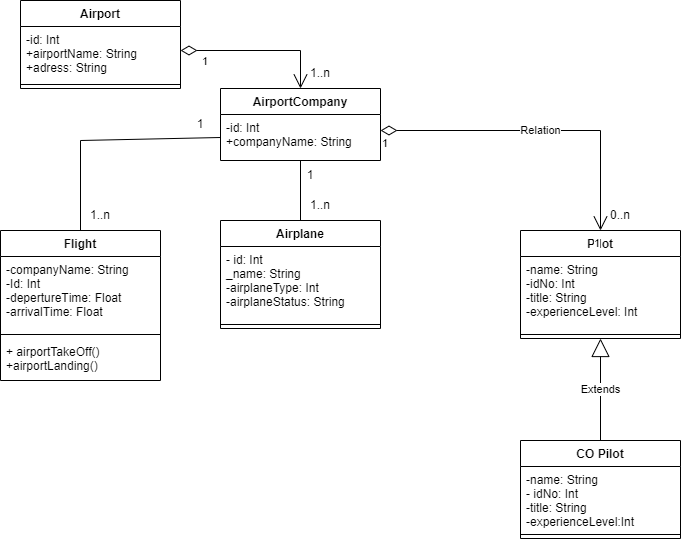

The diagram above was exported from draw.io. Its source (the exported page's mxGraphModel, read from the mxfile embedded in the PNG):
<mxGraphModel dx="1428" dy="547" grid="1" gridSize="10" guides="1" tooltips="1" connect="1" arrows="1" fold="1" page="1" pageScale="1" pageWidth="827" pageHeight="1169" math="0" shadow="0">
  <root>
    <mxCell id="0" />
    <mxCell id="1" parent="0" />
    <mxCell id="C0KnPwosWaF4zZAT77qX-1" value="Airport" style="swimlane;fontStyle=1;align=center;verticalAlign=top;childLayout=stackLayout;horizontal=1;startSize=26;horizontalStack=0;resizeParent=1;resizeParentMax=0;resizeLast=0;collapsible=1;marginBottom=0;" vertex="1" parent="1">
      <mxGeometry x="40" y="30" width="160" height="88" as="geometry" />
    </mxCell>
    <mxCell id="C0KnPwosWaF4zZAT77qX-2" value="-id: Int&#10;+airportName: String&#10;+adress: String" style="text;strokeColor=none;fillColor=none;align=left;verticalAlign=top;spacingLeft=4;spacingRight=4;overflow=hidden;rotatable=0;points=[[0,0.5],[1,0.5]];portConstraint=eastwest;" vertex="1" parent="C0KnPwosWaF4zZAT77qX-1">
      <mxGeometry y="26" width="160" height="54" as="geometry" />
    </mxCell>
    <mxCell id="C0KnPwosWaF4zZAT77qX-3" value="" style="line;strokeWidth=1;fillColor=none;align=left;verticalAlign=middle;spacingTop=-1;spacingLeft=3;spacingRight=3;rotatable=0;labelPosition=right;points=[];portConstraint=eastwest;strokeColor=inherit;" vertex="1" parent="C0KnPwosWaF4zZAT77qX-1">
      <mxGeometry y="80" width="160" height="8" as="geometry" />
    </mxCell>
    <mxCell id="C0KnPwosWaF4zZAT77qX-5" value="AirportCompany" style="swimlane;fontStyle=1;align=center;verticalAlign=top;childLayout=stackLayout;horizontal=1;startSize=26;horizontalStack=0;resizeParent=1;resizeParentMax=0;resizeLast=0;collapsible=1;marginBottom=0;" vertex="1" parent="1">
      <mxGeometry x="240" y="118" width="160" height="72" as="geometry" />
    </mxCell>
    <mxCell id="C0KnPwosWaF4zZAT77qX-6" value="-id: Int&#10;+companyName: String" style="text;strokeColor=none;fillColor=none;align=left;verticalAlign=top;spacingLeft=4;spacingRight=4;overflow=hidden;rotatable=0;points=[[0,0.5],[1,0.5]];portConstraint=eastwest;" vertex="1" parent="C0KnPwosWaF4zZAT77qX-5">
      <mxGeometry y="26" width="160" height="46" as="geometry" />
    </mxCell>
    <mxCell id="C0KnPwosWaF4zZAT77qX-15" value="1" style="endArrow=open;html=1;endSize=12;startArrow=diamondThin;startSize=14;startFill=0;edgeStyle=orthogonalEdgeStyle;align=left;verticalAlign=bottom;rounded=0;entryX=0.5;entryY=0;entryDx=0;entryDy=0;" edge="1" parent="1" target="C0KnPwosWaF4zZAT77qX-5">
      <mxGeometry x="-0.7468" y="-20" relative="1" as="geometry">
        <mxPoint x="200" y="80" as="sourcePoint" />
        <mxPoint x="360" y="80" as="targetPoint" />
        <mxPoint as="offset" />
      </mxGeometry>
    </mxCell>
    <mxCell id="C0KnPwosWaF4zZAT77qX-16" value="1..n" style="text;html=1;strokeColor=none;fillColor=none;align=center;verticalAlign=middle;whiteSpace=wrap;rounded=0;" vertex="1" parent="1">
      <mxGeometry x="310" y="88" width="60" height="30" as="geometry" />
    </mxCell>
    <mxCell id="C0KnPwosWaF4zZAT77qX-17" value="Flight" style="swimlane;fontStyle=1;align=center;verticalAlign=top;childLayout=stackLayout;horizontal=1;startSize=26;horizontalStack=0;resizeParent=1;resizeParentMax=0;resizeLast=0;collapsible=1;marginBottom=0;" vertex="1" parent="1">
      <mxGeometry x="20" y="260" width="160" height="150" as="geometry" />
    </mxCell>
    <mxCell id="C0KnPwosWaF4zZAT77qX-18" value="-companyName: String&#10;-Id: Int&#10;-depertureTime: Float&#10;-arrivalTime: Float" style="text;strokeColor=none;fillColor=none;align=left;verticalAlign=top;spacingLeft=4;spacingRight=4;overflow=hidden;rotatable=0;points=[[0,0.5],[1,0.5]];portConstraint=eastwest;" vertex="1" parent="C0KnPwosWaF4zZAT77qX-17">
      <mxGeometry y="26" width="160" height="74" as="geometry" />
    </mxCell>
    <mxCell id="C0KnPwosWaF4zZAT77qX-19" value="" style="line;strokeWidth=1;fillColor=none;align=left;verticalAlign=middle;spacingTop=-1;spacingLeft=3;spacingRight=3;rotatable=0;labelPosition=right;points=[];portConstraint=eastwest;strokeColor=inherit;" vertex="1" parent="C0KnPwosWaF4zZAT77qX-17">
      <mxGeometry y="100" width="160" height="8" as="geometry" />
    </mxCell>
    <mxCell id="C0KnPwosWaF4zZAT77qX-20" value="+ airportTakeOff()&#10;+airportLanding()" style="text;strokeColor=none;fillColor=none;align=left;verticalAlign=top;spacingLeft=4;spacingRight=4;overflow=hidden;rotatable=0;points=[[0,0.5],[1,0.5]];portConstraint=eastwest;" vertex="1" parent="C0KnPwosWaF4zZAT77qX-17">
      <mxGeometry y="108" width="160" height="42" as="geometry" />
    </mxCell>
    <mxCell id="C0KnPwosWaF4zZAT77qX-21" value="Airplane" style="swimlane;fontStyle=1;align=center;verticalAlign=top;childLayout=stackLayout;horizontal=1;startSize=26;horizontalStack=0;resizeParent=1;resizeParentMax=0;resizeLast=0;collapsible=1;marginBottom=0;" vertex="1" parent="1">
      <mxGeometry x="240" y="250" width="160" height="108" as="geometry" />
    </mxCell>
    <mxCell id="C0KnPwosWaF4zZAT77qX-22" value="- id: Int&#10;_name: String&#10;-airplaneType: Int&#10;-airplaneStatus: String" style="text;strokeColor=none;fillColor=none;align=left;verticalAlign=top;spacingLeft=4;spacingRight=4;overflow=hidden;rotatable=0;points=[[0,0.5],[1,0.5]];portConstraint=eastwest;" vertex="1" parent="C0KnPwosWaF4zZAT77qX-21">
      <mxGeometry y="26" width="160" height="74" as="geometry" />
    </mxCell>
    <mxCell id="C0KnPwosWaF4zZAT77qX-23" value="" style="line;strokeWidth=1;fillColor=none;align=left;verticalAlign=middle;spacingTop=-1;spacingLeft=3;spacingRight=3;rotatable=0;labelPosition=right;points=[];portConstraint=eastwest;strokeColor=inherit;" vertex="1" parent="C0KnPwosWaF4zZAT77qX-21">
      <mxGeometry y="100" width="160" height="8" as="geometry" />
    </mxCell>
    <mxCell id="C0KnPwosWaF4zZAT77qX-25" value="Pilot" style="swimlane;fontStyle=1;align=center;verticalAlign=top;childLayout=stackLayout;horizontal=1;startSize=26;horizontalStack=0;resizeParent=1;resizeParentMax=0;resizeLast=0;collapsible=1;marginBottom=0;" vertex="1" parent="1">
      <mxGeometry x="540" y="260" width="160" height="108" as="geometry" />
    </mxCell>
    <mxCell id="C0KnPwosWaF4zZAT77qX-26" value="-name: String&#10;-idNo: Int&#10;-title: String&#10;-experienceLevel: Int" style="text;strokeColor=none;fillColor=none;align=left;verticalAlign=top;spacingLeft=4;spacingRight=4;overflow=hidden;rotatable=0;points=[[0,0.5],[1,0.5]];portConstraint=eastwest;" vertex="1" parent="C0KnPwosWaF4zZAT77qX-25">
      <mxGeometry y="26" width="160" height="74" as="geometry" />
    </mxCell>
    <mxCell id="C0KnPwosWaF4zZAT77qX-27" value="" style="line;strokeWidth=1;fillColor=none;align=left;verticalAlign=middle;spacingTop=-1;spacingLeft=3;spacingRight=3;rotatable=0;labelPosition=right;points=[];portConstraint=eastwest;strokeColor=inherit;" vertex="1" parent="C0KnPwosWaF4zZAT77qX-25">
      <mxGeometry y="100" width="160" height="8" as="geometry" />
    </mxCell>
    <mxCell id="C0KnPwosWaF4zZAT77qX-29" value="CO Pilot" style="swimlane;fontStyle=1;align=center;verticalAlign=top;childLayout=stackLayout;horizontal=1;startSize=26;horizontalStack=0;resizeParent=1;resizeParentMax=0;resizeLast=0;collapsible=1;marginBottom=0;" vertex="1" parent="1">
      <mxGeometry x="540" y="470" width="160" height="98" as="geometry" />
    </mxCell>
    <mxCell id="C0KnPwosWaF4zZAT77qX-30" value="-name: String&#10;- idNo: Int&#10;-title: String&#10;-experienceLevel:Int&#10;" style="text;strokeColor=none;fillColor=none;align=left;verticalAlign=top;spacingLeft=4;spacingRight=4;overflow=hidden;rotatable=0;points=[[0,0.5],[1,0.5]];portConstraint=eastwest;" vertex="1" parent="C0KnPwosWaF4zZAT77qX-29">
      <mxGeometry y="26" width="160" height="64" as="geometry" />
    </mxCell>
    <mxCell id="C0KnPwosWaF4zZAT77qX-31" value="" style="line;strokeWidth=1;fillColor=none;align=left;verticalAlign=middle;spacingTop=-1;spacingLeft=3;spacingRight=3;rotatable=0;labelPosition=right;points=[];portConstraint=eastwest;strokeColor=inherit;" vertex="1" parent="C0KnPwosWaF4zZAT77qX-29">
      <mxGeometry y="90" width="160" height="8" as="geometry" />
    </mxCell>
    <mxCell id="C0KnPwosWaF4zZAT77qX-33" value="Extends" style="endArrow=block;endSize=16;endFill=0;html=1;rounded=0;exitX=0.5;exitY=0;exitDx=0;exitDy=0;entryX=0.5;entryY=1;entryDx=0;entryDy=0;" edge="1" parent="1" source="C0KnPwosWaF4zZAT77qX-29" target="C0KnPwosWaF4zZAT77qX-25">
      <mxGeometry width="160" relative="1" as="geometry">
        <mxPoint x="610" y="430" as="sourcePoint" />
        <mxPoint x="770" y="430" as="targetPoint" />
      </mxGeometry>
    </mxCell>
    <mxCell id="C0KnPwosWaF4zZAT77qX-34" value="Relation" style="endArrow=open;html=1;endSize=12;startArrow=diamondThin;startSize=14;startFill=0;edgeStyle=orthogonalEdgeStyle;rounded=0;" edge="1" parent="1" target="C0KnPwosWaF4zZAT77qX-25">
      <mxGeometry relative="1" as="geometry">
        <mxPoint x="400" y="160" as="sourcePoint" />
        <mxPoint x="560" y="160" as="targetPoint" />
      </mxGeometry>
    </mxCell>
    <mxCell id="C0KnPwosWaF4zZAT77qX-35" value="1" style="edgeLabel;resizable=0;html=1;align=left;verticalAlign=top;" connectable="0" vertex="1" parent="C0KnPwosWaF4zZAT77qX-34">
      <mxGeometry x="-1" relative="1" as="geometry" />
    </mxCell>
    <mxCell id="C0KnPwosWaF4zZAT77qX-36" value="1" style="edgeLabel;resizable=0;html=1;align=right;verticalAlign=top;" connectable="0" vertex="1" parent="C0KnPwosWaF4zZAT77qX-34">
      <mxGeometry x="1" relative="1" as="geometry" />
    </mxCell>
    <mxCell id="C0KnPwosWaF4zZAT77qX-37" value="0..n" style="text;html=1;strokeColor=none;fillColor=none;align=center;verticalAlign=middle;whiteSpace=wrap;rounded=0;" vertex="1" parent="1">
      <mxGeometry x="610" y="230" width="60" height="30" as="geometry" />
    </mxCell>
    <mxCell id="C0KnPwosWaF4zZAT77qX-38" value="" style="endArrow=none;html=1;rounded=0;exitX=0.5;exitY=0;exitDx=0;exitDy=0;" edge="1" parent="1" source="C0KnPwosWaF4zZAT77qX-21">
      <mxGeometry width="50" height="50" relative="1" as="geometry">
        <mxPoint x="290" y="250" as="sourcePoint" />
        <mxPoint x="320" y="190" as="targetPoint" />
      </mxGeometry>
    </mxCell>
    <mxCell id="C0KnPwosWaF4zZAT77qX-39" value="1" style="text;html=1;strokeColor=none;fillColor=none;align=center;verticalAlign=middle;whiteSpace=wrap;rounded=0;" vertex="1" parent="1">
      <mxGeometry x="300" y="190" width="60" height="30" as="geometry" />
    </mxCell>
    <mxCell id="C0KnPwosWaF4zZAT77qX-41" value="1..n" style="text;html=1;strokeColor=none;fillColor=none;align=center;verticalAlign=middle;whiteSpace=wrap;rounded=0;" vertex="1" parent="1">
      <mxGeometry x="310" y="220" width="60" height="30" as="geometry" />
    </mxCell>
    <mxCell id="C0KnPwosWaF4zZAT77qX-42" value="" style="endArrow=none;html=1;rounded=0;entryX=0;entryY=0.5;entryDx=0;entryDy=0;exitX=0.5;exitY=0;exitDx=0;exitDy=0;" edge="1" parent="1" source="C0KnPwosWaF4zZAT77qX-17" target="C0KnPwosWaF4zZAT77qX-6">
      <mxGeometry width="50" height="50" relative="1" as="geometry">
        <mxPoint x="130" y="260" as="sourcePoint" />
        <mxPoint x="180" y="210" as="targetPoint" />
        <Array as="points">
          <mxPoint x="100" y="170" />
        </Array>
      </mxGeometry>
    </mxCell>
    <mxCell id="C0KnPwosWaF4zZAT77qX-44" value="1" style="text;html=1;strokeColor=none;fillColor=none;align=center;verticalAlign=middle;whiteSpace=wrap;rounded=0;" vertex="1" parent="1">
      <mxGeometry x="190" y="139" width="60" height="30" as="geometry" />
    </mxCell>
    <mxCell id="C0KnPwosWaF4zZAT77qX-45" value="1..n" style="text;html=1;strokeColor=none;fillColor=none;align=center;verticalAlign=middle;whiteSpace=wrap;rounded=0;" vertex="1" parent="1">
      <mxGeometry x="90" y="230" width="60" height="30" as="geometry" />
    </mxCell>
  </root>
</mxGraphModel>